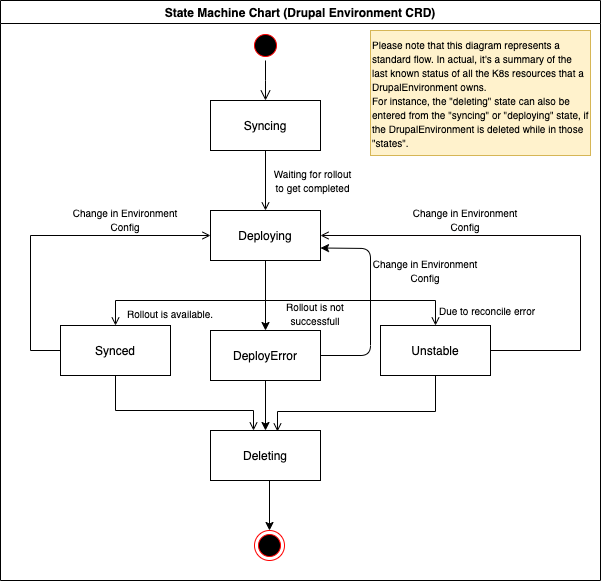

The diagram above was exported from draw.io. Its source (the exported page's mxGraphModel, read from the mxfile embedded in the PNG):
<mxGraphModel dx="1186" dy="642" grid="1" gridSize="10" guides="1" tooltips="1" connect="1" arrows="1" fold="1" page="1" pageScale="1" pageWidth="1169" pageHeight="826" background="#ffffff" math="0" shadow="0">
  <root>
    <mxCell id="0" />
    <mxCell id="1" parent="0" />
    <mxCell id="2" value="State Machine Chart (Drupal Environment CRD)" style="swimlane;whiteSpace=wrap;strokeColor=#000000;" parent="1" vertex="1">
      <mxGeometry x="320" y="100" width="600" height="580" as="geometry" />
    </mxCell>
    <mxCell id="5" value="" style="ellipse;shape=startState;fillColor=#000000;strokeColor=#ff0000;" parent="2" vertex="1">
      <mxGeometry x="250" y="30" width="30" height="30" as="geometry" />
    </mxCell>
    <mxCell id="6" value="" style="edgeStyle=elbowEdgeStyle;elbow=horizontal;verticalAlign=bottom;endArrow=open;endSize=8;strokeColor=#000000;endFill=1;rounded=0" parent="2" source="5" target="7" edge="1">
      <mxGeometry x="250" y="30" as="geometry">
        <mxPoint x="265" y="100" as="targetPoint" />
      </mxGeometry>
    </mxCell>
    <mxCell id="7" value="Syncing" style="" parent="2" vertex="1">
      <mxGeometry x="210" y="100" width="110" height="50" as="geometry" />
    </mxCell>
    <mxCell id="8" value="Deploying" style="" parent="2" vertex="1">
      <mxGeometry x="210" y="210" width="110" height="50" as="geometry" />
    </mxCell>
    <mxCell id="9" value="" style="endArrow=open;strokeColor=#000000;endFill=1;rounded=0" parent="2" source="7" target="8" edge="1">
      <mxGeometry relative="1" as="geometry" />
    </mxCell>
    <mxCell id="10" value="Synced" style="" parent="2" vertex="1">
      <mxGeometry x="60" y="325" width="110" height="50" as="geometry" />
    </mxCell>
    <mxCell id="11" value="" style="endArrow=open;strokeColor=#000000;endFill=1;rounded=0" parent="2" source="8" target="10" edge="1">
      <mxGeometry relative="1" as="geometry">
        <Array as="points">
          <mxPoint x="265" y="300" />
          <mxPoint x="115" y="300" />
        </Array>
      </mxGeometry>
    </mxCell>
    <mxCell id="M2WUOkQUNUce2Ra2Vdd_-43" value="Unstable" style="" parent="2" vertex="1">
      <mxGeometry x="380" y="325" width="110" height="50" as="geometry" />
    </mxCell>
    <mxCell id="M2WUOkQUNUce2Ra2Vdd_-45" value="" style="endArrow=open;strokeColor=#000000;endFill=1;rounded=0;exitX=0.5;exitY=1;exitDx=0;exitDy=0;entryX=0.5;entryY=0;entryDx=0;entryDy=0;" parent="2" source="8" target="M2WUOkQUNUce2Ra2Vdd_-43" edge="1">
      <mxGeometry relative="1" as="geometry">
        <mxPoint x="275" y="160" as="sourcePoint" />
        <mxPoint x="275" y="220" as="targetPoint" />
        <Array as="points">
          <mxPoint x="265" y="300" />
          <mxPoint x="435" y="300" />
        </Array>
      </mxGeometry>
    </mxCell>
    <mxCell id="M2WUOkQUNUce2Ra2Vdd_-46" value="" style="endArrow=open;strokeColor=#050000;endFill=1;rounded=0;exitX=1;exitY=0.5;exitDx=0;exitDy=0;entryX=1;entryY=0.5;entryDx=0;entryDy=0;" parent="2" source="M2WUOkQUNUce2Ra2Vdd_-43" target="8" edge="1">
      <mxGeometry relative="1" as="geometry">
        <mxPoint x="275" y="160" as="sourcePoint" />
        <mxPoint x="275" y="220" as="targetPoint" />
        <Array as="points">
          <mxPoint x="580" y="350" />
          <mxPoint x="580" y="235" />
        </Array>
      </mxGeometry>
    </mxCell>
    <mxCell id="M2WUOkQUNUce2Ra2Vdd_-47" value="" style="endArrow=open;strokeColor=#000000;endFill=1;rounded=0;exitX=0;exitY=0.5;exitDx=0;exitDy=0;entryX=0;entryY=0.5;entryDx=0;entryDy=0;" parent="2" source="10" target="8" edge="1">
      <mxGeometry relative="1" as="geometry">
        <mxPoint x="500" y="360" as="sourcePoint" />
        <mxPoint x="330" y="245" as="targetPoint" />
        <Array as="points">
          <mxPoint x="30" y="350" />
          <mxPoint x="30" y="235" />
        </Array>
      </mxGeometry>
    </mxCell>
    <mxCell id="M2WUOkQUNUce2Ra2Vdd_-41" value="Deleting" style="" parent="2" vertex="1">
      <mxGeometry x="210" y="430" width="110" height="50" as="geometry" />
    </mxCell>
    <mxCell id="M2WUOkQUNUce2Ra2Vdd_-48" value="" style="endArrow=open;strokeColor=#000000;endFill=1;rounded=0;exitX=0.5;exitY=1;exitDx=0;exitDy=0;entryX=0.609;entryY=0.02;entryDx=0;entryDy=0;entryPerimeter=0;" parent="2" source="M2WUOkQUNUce2Ra2Vdd_-43" target="M2WUOkQUNUce2Ra2Vdd_-41" edge="1">
      <mxGeometry relative="1" as="geometry">
        <mxPoint x="435" y="380" as="sourcePoint" />
        <mxPoint x="300" y="451" as="targetPoint" />
        <Array as="points">
          <mxPoint x="435" y="411" />
          <mxPoint x="277" y="411" />
        </Array>
      </mxGeometry>
    </mxCell>
    <mxCell id="M2WUOkQUNUce2Ra2Vdd_-42" value="" style="endArrow=open;strokeColor=#000000;endFill=1;rounded=0;entryX=0.391;entryY=0;entryDx=0;entryDy=0;entryPerimeter=0;" parent="2" target="M2WUOkQUNUce2Ra2Vdd_-41" edge="1">
      <mxGeometry relative="1" as="geometry">
        <mxPoint x="115" y="375" as="sourcePoint" />
        <mxPoint x="260" y="430" as="targetPoint" />
        <Array as="points">
          <mxPoint x="115" y="410" />
          <mxPoint x="253" y="410" />
        </Array>
      </mxGeometry>
    </mxCell>
    <mxCell id="M2WUOkQUNUce2Ra2Vdd_-54" value="" style="edgeStyle=orthogonalEdgeStyle;rounded=0;orthogonalLoop=1;jettySize=auto;html=1;startArrow=classic;startFill=1;endArrow=none;endFill=0;" parent="2" source="M2WUOkQUNUce2Ra2Vdd_-53" edge="1">
      <mxGeometry relative="1" as="geometry">
        <mxPoint x="269" y="480" as="targetPoint" />
      </mxGeometry>
    </mxCell>
    <mxCell id="M2WUOkQUNUce2Ra2Vdd_-53" value="" style="ellipse;html=1;shape=endState;fillColor=#000000;strokeColor=#ff0000;" parent="2" vertex="1">
      <mxGeometry x="254" y="530" width="30" height="30" as="geometry" />
    </mxCell>
    <mxCell id="vFgQxk-HojWq1Kh-LLAS-12" value="&lt;font style=&quot;font-size: 10px&quot;&gt;Waiting for rollout to get completed&lt;/font&gt;" style="text;html=1;strokeColor=none;fillColor=none;align=center;verticalAlign=middle;whiteSpace=wrap;rounded=0;" vertex="1" parent="2">
      <mxGeometry x="270" y="170" width="85" height="20" as="geometry" />
    </mxCell>
    <mxCell id="vFgQxk-HojWq1Kh-LLAS-15" value="&lt;font style=&quot;font-size: 10px&quot;&gt;Due to reconcile error&lt;/font&gt;" style="text;html=1;strokeColor=none;fillColor=none;align=center;verticalAlign=middle;whiteSpace=wrap;rounded=0;" vertex="1" parent="2">
      <mxGeometry x="422" y="300" width="130" height="20" as="geometry" />
    </mxCell>
    <mxCell id="vFgQxk-HojWq1Kh-LLAS-18" value="&lt;font style=&quot;font-size: 10px&quot;&gt;Rollout is not successfull&lt;/font&gt;" style="text;html=1;strokeColor=none;fillColor=none;align=center;verticalAlign=middle;whiteSpace=wrap;rounded=0;" vertex="1" parent="2">
      <mxGeometry x="275" y="308" width="80" height="10" as="geometry" />
    </mxCell>
    <mxCell id="vFgQxk-HojWq1Kh-LLAS-19" value="&lt;font style=&quot;font-size: 10px&quot;&gt;Rollout is available.&lt;/font&gt;" style="text;html=1;strokeColor=none;fillColor=none;align=center;verticalAlign=middle;whiteSpace=wrap;rounded=0;" vertex="1" parent="2">
      <mxGeometry x="120" y="308" width="100" height="10" as="geometry" />
    </mxCell>
    <mxCell id="vFgQxk-HojWq1Kh-LLAS-22" value="&lt;font style=&quot;font-size: 10px&quot;&gt;Change in Environment Config&lt;/font&gt;" style="text;html=1;strokeColor=none;fillColor=none;align=center;verticalAlign=middle;whiteSpace=wrap;rounded=0;" vertex="1" parent="2">
      <mxGeometry x="60" y="209" width="130" height="20" as="geometry" />
    </mxCell>
    <mxCell id="vFgQxk-HojWq1Kh-LLAS-24" value="&lt;font style=&quot;font-size: 10px&quot;&gt;Change in Environment Config&lt;/font&gt;" style="text;html=1;strokeColor=none;fillColor=none;align=center;verticalAlign=middle;whiteSpace=wrap;rounded=0;" vertex="1" parent="2">
      <mxGeometry x="400" y="209" width="130" height="20" as="geometry" />
    </mxCell>
    <mxCell id="vFgQxk-HojWq1Kh-LLAS-25" value="&lt;font style=&quot;font-size: 10px&quot;&gt;Change in Environment Config&lt;/font&gt;" style="text;html=1;strokeColor=none;fillColor=none;align=center;verticalAlign=middle;whiteSpace=wrap;rounded=0;" vertex="1" parent="2">
      <mxGeometry x="360" y="260" width="130" height="20" as="geometry" />
    </mxCell>
    <mxCell id="vFgQxk-HojWq1Kh-LLAS-30" value="&lt;div&gt;&lt;span style=&quot;font-size: 10px&quot;&gt;Please note that this diagram represents a standard flow. In actual,&lt;/span&gt;&lt;span style=&quot;font-size: 10px&quot;&gt;&amp;nbsp;it's a summary of the last known status of all the K8s resources that a DrupalEnvironment owns.&lt;/span&gt;&lt;/div&gt;&lt;span style=&quot;font-size: 10px&quot;&gt;For instance, the &quot;deleting&quot; state can also be entered from the &quot;syncing&quot; or &quot;deploying&quot; state, if the DrupalEnvironment is deleted while in those &quot;states&quot;.&lt;/span&gt;" style="text;html=1;strokeColor=#d6b656;fillColor=#fff2cc;align=left;verticalAlign=middle;whiteSpace=wrap;rounded=0;" vertex="1" parent="2">
      <mxGeometry x="370" y="30" width="220" height="125" as="geometry" />
    </mxCell>
    <mxCell id="xMd2fA59cYdwu52a5mEi-11" value="DeployError" style="" parent="1" vertex="1">
      <mxGeometry x="530" y="430" width="110" height="50" as="geometry" />
    </mxCell>
    <mxCell id="xMd2fA59cYdwu52a5mEi-13" value="" style="endArrow=classic;html=1;exitX=0.5;exitY=1;exitDx=0;exitDy=0;entryX=0.5;entryY=0;entryDx=0;entryDy=0;endFill=1;" parent="1" source="xMd2fA59cYdwu52a5mEi-11" target="M2WUOkQUNUce2Ra2Vdd_-41" edge="1">
      <mxGeometry width="50" height="50" relative="1" as="geometry">
        <mxPoint x="560" y="380" as="sourcePoint" />
        <mxPoint x="610" y="330" as="targetPoint" />
      </mxGeometry>
    </mxCell>
    <mxCell id="xMd2fA59cYdwu52a5mEi-14" value="" style="endArrow=classic;html=1;" parent="1" target="xMd2fA59cYdwu52a5mEi-11" edge="1">
      <mxGeometry width="50" height="50" relative="1" as="geometry">
        <mxPoint x="585" y="400" as="sourcePoint" />
        <mxPoint x="610" y="330" as="targetPoint" />
      </mxGeometry>
    </mxCell>
    <mxCell id="xMd2fA59cYdwu52a5mEi-15" value="" style="endArrow=classic;html=1;exitX=1;exitY=0.5;exitDx=0;exitDy=0;entryX=1;entryY=0.75;entryDx=0;entryDy=0;" parent="1" source="xMd2fA59cYdwu52a5mEi-11" target="8" edge="1">
      <mxGeometry width="50" height="50" relative="1" as="geometry">
        <mxPoint x="560" y="380" as="sourcePoint" />
        <mxPoint x="610" y="330" as="targetPoint" />
        <Array as="points">
          <mxPoint x="690" y="455" />
          <mxPoint x="690" y="348" />
        </Array>
      </mxGeometry>
    </mxCell>
  </root>
</mxGraphModel>